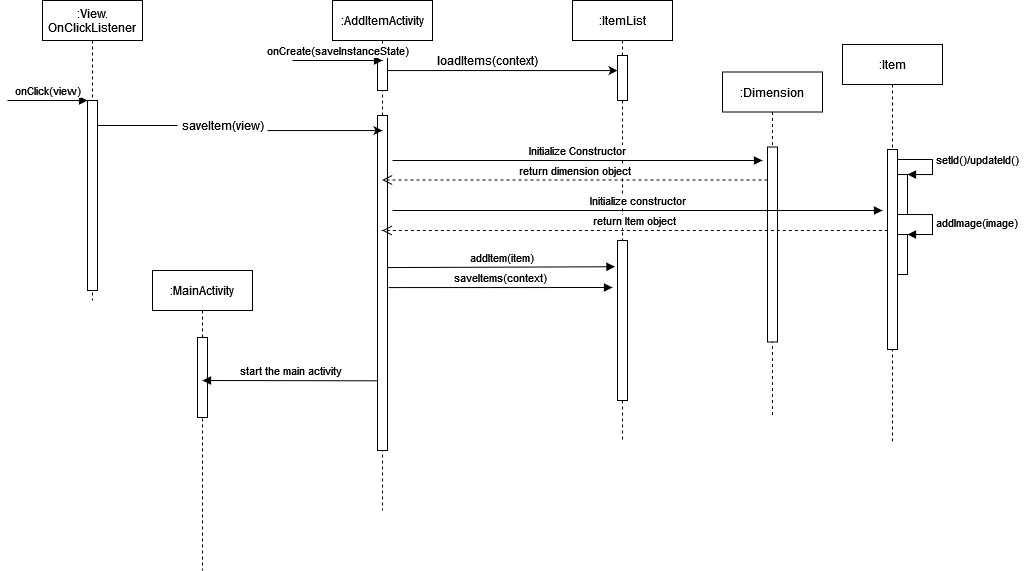

The diagram above was exported from draw.io. Its source (the exported page's mxGraphModel, read from the mxfile embedded in the PNG):
<mxGraphModel dx="1504" dy="621" grid="1" gridSize="10" guides="1" tooltips="1" connect="1" arrows="1" fold="1" page="1" pageScale="1" pageWidth="850" pageHeight="1100" math="0" shadow="0">
  <root>
    <mxCell id="0" />
    <mxCell id="1" parent="0" />
    <mxCell id="3nuBFxr9cyL0pnOWT2aG-1" value=":View.&#10;OnClickListener" style="shape=umlLifeline;perimeter=lifelinePerimeter;container=1;collapsible=0;recursiveResize=0;rounded=0;shadow=0;strokeWidth=1;" parent="1" vertex="1">
      <mxGeometry x="120" y="80" width="100" height="300" as="geometry" />
    </mxCell>
    <mxCell id="3nuBFxr9cyL0pnOWT2aG-2" value="" style="points=[];perimeter=orthogonalPerimeter;rounded=0;shadow=0;strokeWidth=1;" parent="3nuBFxr9cyL0pnOWT2aG-1" vertex="1">
      <mxGeometry x="45" y="100" width="10" height="190" as="geometry" />
    </mxCell>
    <mxCell id="RPc6a8kPIgHFMqZNr0yh-1" value="onClick(view)" style="html=1;verticalAlign=bottom;endArrow=block;rounded=0;" edge="1" parent="3nuBFxr9cyL0pnOWT2aG-1">
      <mxGeometry width="80" relative="1" as="geometry">
        <mxPoint x="-35" y="100" as="sourcePoint" />
        <mxPoint x="45" y="100" as="targetPoint" />
      </mxGeometry>
    </mxCell>
    <mxCell id="3nuBFxr9cyL0pnOWT2aG-5" value=":AddItemActivity" style="shape=umlLifeline;perimeter=lifelinePerimeter;container=1;collapsible=0;recursiveResize=0;rounded=0;shadow=0;strokeWidth=1;" parent="1" vertex="1">
      <mxGeometry x="410" y="80" width="100" height="510" as="geometry" />
    </mxCell>
    <mxCell id="3nuBFxr9cyL0pnOWT2aG-6" value="" style="points=[];perimeter=orthogonalPerimeter;rounded=0;shadow=0;strokeWidth=1;" parent="3nuBFxr9cyL0pnOWT2aG-5" vertex="1">
      <mxGeometry x="45" y="115" width="10" height="335" as="geometry" />
    </mxCell>
    <mxCell id="RPc6a8kPIgHFMqZNr0yh-6" value="" style="html=1;points=[];perimeter=orthogonalPerimeter;" vertex="1" parent="3nuBFxr9cyL0pnOWT2aG-5">
      <mxGeometry x="45" y="50" width="10" height="40" as="geometry" />
    </mxCell>
    <mxCell id="RPc6a8kPIgHFMqZNr0yh-7" value="onCreate(saveInstanceState)" style="html=1;verticalAlign=bottom;endArrow=block;rounded=0;" edge="1" parent="3nuBFxr9cyL0pnOWT2aG-5">
      <mxGeometry width="80" relative="1" as="geometry">
        <mxPoint x="-40" y="60" as="sourcePoint" />
        <mxPoint x="50" y="60" as="targetPoint" />
      </mxGeometry>
    </mxCell>
    <mxCell id="RPc6a8kPIgHFMqZNr0yh-29" value="addItem(item)" style="html=1;verticalAlign=bottom;endArrow=block;rounded=0;entryX=-0.252;entryY=0.164;entryDx=0;entryDy=0;entryPerimeter=0;" edge="1" parent="3nuBFxr9cyL0pnOWT2aG-5" target="RPc6a8kPIgHFMqZNr0yh-27">
      <mxGeometry width="80" relative="1" as="geometry">
        <mxPoint x="55" y="267.07" as="sourcePoint" />
        <mxPoint x="135" y="267.07" as="targetPoint" />
      </mxGeometry>
    </mxCell>
    <mxCell id="RPc6a8kPIgHFMqZNr0yh-2" style="edgeStyle=orthogonalEdgeStyle;rounded=0;orthogonalLoop=1;jettySize=auto;html=1;startArrow=none;" edge="1" parent="1" source="RPc6a8kPIgHFMqZNr0yh-3">
      <mxGeometry relative="1" as="geometry">
        <mxPoint x="460" y="210" as="targetPoint" />
        <Array as="points">
          <mxPoint x="460" y="210" />
        </Array>
      </mxGeometry>
    </mxCell>
    <mxCell id="RPc6a8kPIgHFMqZNr0yh-3" value="saveItem(view)" style="text;html=1;align=center;verticalAlign=middle;resizable=0;points=[];autosize=1;strokeColor=none;fillColor=none;" vertex="1" parent="1">
      <mxGeometry x="255" y="195" width="90" height="20" as="geometry" />
    </mxCell>
    <mxCell id="RPc6a8kPIgHFMqZNr0yh-5" value="" style="edgeStyle=orthogonalEdgeStyle;rounded=0;orthogonalLoop=1;jettySize=auto;html=1;endArrow=none;" edge="1" parent="1" source="3nuBFxr9cyL0pnOWT2aG-2" target="RPc6a8kPIgHFMqZNr0yh-3">
      <mxGeometry relative="1" as="geometry">
        <mxPoint x="175" y="210.0000000000001" as="sourcePoint" />
        <mxPoint x="460" y="210" as="targetPoint" />
        <Array as="points">
          <mxPoint x="220" y="205" />
          <mxPoint x="220" y="205" />
        </Array>
      </mxGeometry>
    </mxCell>
    <mxCell id="RPc6a8kPIgHFMqZNr0yh-8" value=":ItemList" style="shape=umlLifeline;perimeter=lifelinePerimeter;whiteSpace=wrap;html=1;container=1;collapsible=0;recursiveResize=0;outlineConnect=0;" vertex="1" parent="1">
      <mxGeometry x="650" y="80" width="100" height="440" as="geometry" />
    </mxCell>
    <mxCell id="RPc6a8kPIgHFMqZNr0yh-11" value="" style="html=1;points=[];perimeter=orthogonalPerimeter;" vertex="1" parent="RPc6a8kPIgHFMqZNr0yh-8">
      <mxGeometry x="45" y="55" width="10" height="45" as="geometry" />
    </mxCell>
    <mxCell id="RPc6a8kPIgHFMqZNr0yh-27" value="" style="html=1;points=[];perimeter=orthogonalPerimeter;" vertex="1" parent="RPc6a8kPIgHFMqZNr0yh-8">
      <mxGeometry x="45" y="240" width="10" height="160" as="geometry" />
    </mxCell>
    <mxCell id="RPc6a8kPIgHFMqZNr0yh-9" style="edgeStyle=orthogonalEdgeStyle;rounded=0;orthogonalLoop=1;jettySize=auto;html=1;" edge="1" parent="1" source="RPc6a8kPIgHFMqZNr0yh-6" target="RPc6a8kPIgHFMqZNr0yh-11">
      <mxGeometry relative="1" as="geometry">
        <mxPoint x="670" y="150" as="targetPoint" />
        <Array as="points">
          <mxPoint x="630" y="150" />
          <mxPoint x="630" y="150" />
        </Array>
      </mxGeometry>
    </mxCell>
    <mxCell id="RPc6a8kPIgHFMqZNr0yh-10" value="loadItems(context)" style="text;html=1;align=center;verticalAlign=middle;resizable=0;points=[];autosize=1;strokeColor=none;fillColor=none;" vertex="1" parent="1">
      <mxGeometry x="510" y="130" width="110" height="20" as="geometry" />
    </mxCell>
    <mxCell id="RPc6a8kPIgHFMqZNr0yh-12" value=":Dimension" style="shape=umlLifeline;perimeter=lifelinePerimeter;whiteSpace=wrap;html=1;container=1;collapsible=0;recursiveResize=0;outlineConnect=0;" vertex="1" parent="1">
      <mxGeometry x="800" y="151.5" width="100" height="345" as="geometry" />
    </mxCell>
    <mxCell id="RPc6a8kPIgHFMqZNr0yh-17" value="" style="html=1;points=[];perimeter=orthogonalPerimeter;" vertex="1" parent="RPc6a8kPIgHFMqZNr0yh-12">
      <mxGeometry x="45" y="75" width="10" height="195" as="geometry" />
    </mxCell>
    <mxCell id="RPc6a8kPIgHFMqZNr0yh-32" value="return dimension object" style="html=1;verticalAlign=bottom;endArrow=open;dashed=1;endSize=8;rounded=0;" edge="1" parent="RPc6a8kPIgHFMqZNr0yh-12">
      <mxGeometry relative="1" as="geometry">
        <mxPoint x="45" y="108" as="sourcePoint" />
        <mxPoint x="-340.36956521739125" y="108" as="targetPoint" />
      </mxGeometry>
    </mxCell>
    <mxCell id="RPc6a8kPIgHFMqZNr0yh-33" value="return Item object" style="html=1;verticalAlign=bottom;endArrow=open;dashed=1;endSize=8;rounded=0;" edge="1" parent="RPc6a8kPIgHFMqZNr0yh-12">
      <mxGeometry relative="1" as="geometry">
        <mxPoint x="165.36999999999978" y="158.5" as="sourcePoint" />
        <mxPoint x="-340.36956521739125" y="158.5" as="targetPoint" />
      </mxGeometry>
    </mxCell>
    <mxCell id="RPc6a8kPIgHFMqZNr0yh-15" value="Initialize constructor" style="html=1;verticalAlign=bottom;endArrow=block;rounded=0;" edge="1" parent="RPc6a8kPIgHFMqZNr0yh-12">
      <mxGeometry width="80" relative="1" as="geometry">
        <mxPoint x="-330" y="138.5" as="sourcePoint" />
        <mxPoint x="160" y="138.5" as="targetPoint" />
        <Array as="points">
          <mxPoint x="-70" y="138.5" />
        </Array>
      </mxGeometry>
    </mxCell>
    <mxCell id="RPc6a8kPIgHFMqZNr0yh-13" value=":Item" style="shape=umlLifeline;perimeter=lifelinePerimeter;whiteSpace=wrap;html=1;container=1;collapsible=0;recursiveResize=0;outlineConnect=0;" vertex="1" parent="1">
      <mxGeometry x="920" y="124" width="100" height="400" as="geometry" />
    </mxCell>
    <mxCell id="RPc6a8kPIgHFMqZNr0yh-21" value="" style="html=1;points=[];perimeter=orthogonalPerimeter;" vertex="1" parent="RPc6a8kPIgHFMqZNr0yh-13">
      <mxGeometry x="55" y="130" width="10" height="40" as="geometry" />
    </mxCell>
    <mxCell id="RPc6a8kPIgHFMqZNr0yh-22" value="setId()/updateId()" style="edgeStyle=orthogonalEdgeStyle;html=1;align=left;spacingLeft=2;endArrow=block;rounded=0;entryX=1;entryY=0;" edge="1" target="RPc6a8kPIgHFMqZNr0yh-21" parent="RPc6a8kPIgHFMqZNr0yh-13">
      <mxGeometry relative="1" as="geometry">
        <mxPoint x="50" y="115" as="sourcePoint" />
        <Array as="points">
          <mxPoint x="90" y="115" />
          <mxPoint x="90" y="130" />
        </Array>
      </mxGeometry>
    </mxCell>
    <mxCell id="RPc6a8kPIgHFMqZNr0yh-24" value="" style="html=1;points=[];perimeter=orthogonalPerimeter;" vertex="1" parent="RPc6a8kPIgHFMqZNr0yh-13">
      <mxGeometry x="45" y="105" width="10" height="200" as="geometry" />
    </mxCell>
    <mxCell id="RPc6a8kPIgHFMqZNr0yh-25" value="" style="html=1;points=[];perimeter=orthogonalPerimeter;" vertex="1" parent="RPc6a8kPIgHFMqZNr0yh-13">
      <mxGeometry x="55" y="190" width="10" height="40" as="geometry" />
    </mxCell>
    <mxCell id="RPc6a8kPIgHFMqZNr0yh-26" value="addImage(image)" style="edgeStyle=orthogonalEdgeStyle;html=1;align=left;spacingLeft=2;endArrow=block;rounded=0;entryX=1;entryY=0;" edge="1" target="RPc6a8kPIgHFMqZNr0yh-25" parent="RPc6a8kPIgHFMqZNr0yh-13">
      <mxGeometry relative="1" as="geometry">
        <mxPoint x="60" y="170" as="sourcePoint" />
        <Array as="points">
          <mxPoint x="90" y="170" />
        </Array>
      </mxGeometry>
    </mxCell>
    <mxCell id="RPc6a8kPIgHFMqZNr0yh-16" value="Initialize Constructor" style="html=1;verticalAlign=bottom;endArrow=block;rounded=0;" edge="1" parent="1">
      <mxGeometry width="80" relative="1" as="geometry">
        <mxPoint x="470" y="240" as="sourcePoint" />
        <mxPoint x="840" y="240" as="targetPoint" />
      </mxGeometry>
    </mxCell>
    <mxCell id="RPc6a8kPIgHFMqZNr0yh-30" value="saveItems(context)" style="html=1;verticalAlign=bottom;endArrow=block;rounded=0;" edge="1" parent="1">
      <mxGeometry width="80" relative="1" as="geometry">
        <mxPoint x="466" y="367.06999999999994" as="sourcePoint" />
        <mxPoint x="690" y="367" as="targetPoint" />
      </mxGeometry>
    </mxCell>
    <mxCell id="RPc6a8kPIgHFMqZNr0yh-41" value=":MainActivity" style="shape=umlLifeline;perimeter=lifelinePerimeter;whiteSpace=wrap;html=1;container=1;collapsible=0;recursiveResize=0;outlineConnect=0;" vertex="1" parent="1">
      <mxGeometry x="230" y="350" width="100" height="300" as="geometry" />
    </mxCell>
    <mxCell id="RPc6a8kPIgHFMqZNr0yh-42" value="" style="html=1;points=[];perimeter=orthogonalPerimeter;" vertex="1" parent="RPc6a8kPIgHFMqZNr0yh-41">
      <mxGeometry x="45" y="67" width="10" height="80" as="geometry" />
    </mxCell>
    <mxCell id="RPc6a8kPIgHFMqZNr0yh-44" value="start the main activity" style="html=1;verticalAlign=bottom;endArrow=block;rounded=0;exitX=0.1;exitY=0.792;exitDx=0;exitDy=0;exitPerimeter=0;" edge="1" parent="1" source="3nuBFxr9cyL0pnOWT2aG-6">
      <mxGeometry width="80" relative="1" as="geometry">
        <mxPoint x="450" y="460" as="sourcePoint" />
        <mxPoint x="280" y="460" as="targetPoint" />
      </mxGeometry>
    </mxCell>
  </root>
</mxGraphModel>